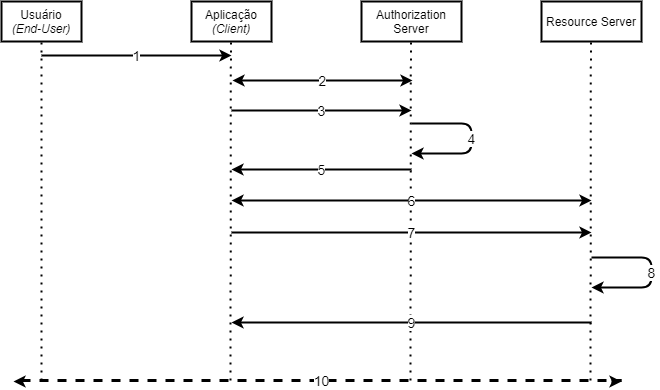

The diagram above was exported from draw.io. Its source (the exported page's mxGraphModel, read from the mxfile embedded in the PNG):
<mxGraphModel dx="768" dy="482" grid="1" gridSize="10" guides="1" tooltips="1" connect="1" arrows="1" fold="1" page="1" pageScale="1" pageWidth="850" pageHeight="1100" math="0" shadow="0">
  <root>
    <mxCell id="0" />
    <mxCell id="1" parent="0" />
    <mxCell id="3vCuEoNNwzsa7Q1B96Z--1" value="Usuário&lt;br&gt;&lt;i&gt;(End-User)&lt;/i&gt;" style="rounded=0;whiteSpace=wrap;html=1;strokeWidth=2;" parent="1" vertex="1">
      <mxGeometry x="100" y="221" width="80" height="40" as="geometry" />
    </mxCell>
    <mxCell id="3vCuEoNNwzsa7Q1B96Z--5" value="Aplicação&lt;br&gt;&lt;i&gt;(Client)&lt;/i&gt;" style="rounded=0;whiteSpace=wrap;html=1;strokeWidth=2;" parent="1" vertex="1">
      <mxGeometry x="290" y="221" width="80" height="40" as="geometry" />
    </mxCell>
    <mxCell id="3vCuEoNNwzsa7Q1B96Z--6" value="Authorization Server" style="rounded=0;whiteSpace=wrap;html=1;strokeWidth=2;" parent="1" vertex="1">
      <mxGeometry x="460" y="221" width="100" height="40" as="geometry" />
    </mxCell>
    <mxCell id="3vCuEoNNwzsa7Q1B96Z--8" value="" style="endArrow=none;dashed=1;html=1;dashPattern=1 3;strokeWidth=2;entryX=0.5;entryY=1;entryDx=0;entryDy=0;" parent="1" target="3vCuEoNNwzsa7Q1B96Z--1" edge="1">
      <mxGeometry width="50" height="50" relative="1" as="geometry">
        <mxPoint x="140" y="600" as="sourcePoint" />
        <mxPoint x="360" y="391" as="targetPoint" />
      </mxGeometry>
    </mxCell>
    <mxCell id="3vCuEoNNwzsa7Q1B96Z--10" value="" style="endArrow=none;dashed=1;html=1;dashPattern=1 3;strokeWidth=2;entryX=0.5;entryY=1;entryDx=0;entryDy=0;" parent="1" edge="1">
      <mxGeometry width="50" height="50" relative="1" as="geometry">
        <mxPoint x="329" y="600" as="sourcePoint" />
        <mxPoint x="329.4100000000001" y="260.9999999999999" as="targetPoint" />
      </mxGeometry>
    </mxCell>
    <mxCell id="3vCuEoNNwzsa7Q1B96Z--11" value="" style="endArrow=none;dashed=1;html=1;dashPattern=1 3;strokeWidth=2;entryX=0.5;entryY=1;entryDx=0;entryDy=0;" parent="1" edge="1">
      <mxGeometry width="50" height="50" relative="1" as="geometry">
        <mxPoint x="509" y="600" as="sourcePoint" />
        <mxPoint x="509.4100000000001" y="260.9999999999999" as="targetPoint" />
      </mxGeometry>
    </mxCell>
    <mxCell id="3vCuEoNNwzsa7Q1B96Z--18" value="&lt;font style=&quot;font-size: 14px&quot;&gt;4&lt;br&gt;&lt;/font&gt;" style="endArrow=classic;html=1;strokeWidth=2;" parent="1" edge="1">
      <mxGeometry width="50" height="50" relative="1" as="geometry">
        <mxPoint x="510" y="343" as="sourcePoint" />
        <mxPoint x="510" y="373" as="targetPoint" />
        <Array as="points">
          <mxPoint x="570" y="343" />
          <mxPoint x="570" y="373" />
        </Array>
      </mxGeometry>
    </mxCell>
    <mxCell id="3vCuEoNNwzsa7Q1B96Z--19" value="&lt;font style=&quot;font-size: 14px&quot;&gt;1&lt;br&gt;&lt;/font&gt;" style="endArrow=classic;html=1;strokeWidth=2;" parent="1" edge="1">
      <mxGeometry width="50" height="50" relative="1" as="geometry">
        <mxPoint x="140" y="275" as="sourcePoint" />
        <mxPoint x="330" y="275" as="targetPoint" />
      </mxGeometry>
    </mxCell>
    <mxCell id="3vCuEoNNwzsa7Q1B96Z--21" value="&lt;span style=&quot;font-size: 14px&quot;&gt;7&lt;/span&gt;" style="endArrow=classic;html=1;strokeWidth=2;" parent="1" edge="1">
      <mxGeometry width="50" height="50" relative="1" as="geometry">
        <mxPoint x="330" y="452" as="sourcePoint" />
        <mxPoint x="690" y="452" as="targetPoint" />
      </mxGeometry>
    </mxCell>
    <mxCell id="3vCuEoNNwzsa7Q1B96Z--24" value="Resource Server" style="rounded=0;whiteSpace=wrap;html=1;strokeWidth=2;" parent="1" vertex="1">
      <mxGeometry x="640" y="221" width="100" height="40" as="geometry" />
    </mxCell>
    <mxCell id="3vCuEoNNwzsa7Q1B96Z--25" value="" style="endArrow=none;dashed=1;html=1;dashPattern=1 3;strokeWidth=2;entryX=0.5;entryY=1;entryDx=0;entryDy=0;" parent="1" edge="1">
      <mxGeometry width="50" height="50" relative="1" as="geometry">
        <mxPoint x="689" y="600" as="sourcePoint" />
        <mxPoint x="689.4100000000001" y="260.9999999999999" as="targetPoint" />
      </mxGeometry>
    </mxCell>
    <mxCell id="rPnSWnd0TwVcfDoa770s-4" value="6" style="endArrow=classic;startArrow=classic;html=1;strokeWidth=2;fontSize=14;" parent="1" edge="1">
      <mxGeometry width="50" height="50" relative="1" as="geometry">
        <mxPoint x="330" y="420" as="sourcePoint" />
        <mxPoint x="690" y="420" as="targetPoint" />
      </mxGeometry>
    </mxCell>
    <mxCell id="rPnSWnd0TwVcfDoa770s-5" value="&lt;font style=&quot;font-size: 14px&quot;&gt;5&lt;br&gt;&lt;/font&gt;" style="endArrow=classic;html=1;strokeWidth=2;" parent="1" edge="1">
      <mxGeometry width="50" height="50" relative="1" as="geometry">
        <mxPoint x="510" y="389" as="sourcePoint" />
        <mxPoint x="330" y="389" as="targetPoint" />
      </mxGeometry>
    </mxCell>
    <mxCell id="rPnSWnd0TwVcfDoa770s-6" value="2" style="endArrow=classic;startArrow=classic;html=1;strokeWidth=2;fontSize=14;" parent="1" edge="1">
      <mxGeometry width="50" height="50" relative="1" as="geometry">
        <mxPoint x="331" y="300" as="sourcePoint" />
        <mxPoint x="511" y="300" as="targetPoint" />
      </mxGeometry>
    </mxCell>
    <mxCell id="rPnSWnd0TwVcfDoa770s-7" value="&lt;span style=&quot;font-size: 14px&quot;&gt;3&lt;/span&gt;" style="endArrow=classic;html=1;strokeWidth=2;" parent="1" edge="1">
      <mxGeometry width="50" height="50" relative="1" as="geometry">
        <mxPoint x="330" y="330" as="sourcePoint" />
        <mxPoint x="510" y="330" as="targetPoint" />
      </mxGeometry>
    </mxCell>
    <mxCell id="rPnSWnd0TwVcfDoa770s-8" value="&lt;font style=&quot;font-size: 14px&quot;&gt;8&lt;br&gt;&lt;/font&gt;" style="endArrow=classic;html=1;strokeWidth=2;" parent="1" edge="1">
      <mxGeometry width="50" height="50" relative="1" as="geometry">
        <mxPoint x="690" y="477" as="sourcePoint" />
        <mxPoint x="690" y="507" as="targetPoint" />
        <Array as="points">
          <mxPoint x="750" y="477" />
          <mxPoint x="750" y="507" />
        </Array>
      </mxGeometry>
    </mxCell>
    <mxCell id="rPnSWnd0TwVcfDoa770s-9" value="&lt;font style=&quot;font-size: 14px&quot;&gt;9&lt;br&gt;&lt;/font&gt;" style="endArrow=classic;html=1;strokeWidth=2;" parent="1" edge="1">
      <mxGeometry width="50" height="50" relative="1" as="geometry">
        <mxPoint x="690" y="542" as="sourcePoint" />
        <mxPoint x="330" y="542" as="targetPoint" />
      </mxGeometry>
    </mxCell>
    <mxCell id="rPnSWnd0TwVcfDoa770s-22" value="10" style="endArrow=none;html=1;strokeWidth=3;fontSize=14;dashed=1;" parent="1" edge="1">
      <mxGeometry width="50" height="50" relative="1" as="geometry">
        <mxPoint x="120" y="600" as="sourcePoint" />
        <mxPoint x="720" y="600" as="targetPoint" />
      </mxGeometry>
    </mxCell>
    <mxCell id="rPnSWnd0TwVcfDoa770s-25" value="" style="endArrow=classic;html=1;strokeWidth=2;fontSize=14;" parent="1" edge="1">
      <mxGeometry width="50" height="50" relative="1" as="geometry">
        <mxPoint x="121" y="601" as="sourcePoint" />
        <mxPoint x="112" y="601" as="targetPoint" />
      </mxGeometry>
    </mxCell>
    <mxCell id="rPnSWnd0TwVcfDoa770s-27" value="" style="endArrow=classic;html=1;strokeWidth=2;fontSize=14;" parent="1" edge="1">
      <mxGeometry width="50" height="50" relative="1" as="geometry">
        <mxPoint x="710" y="601" as="sourcePoint" />
        <mxPoint x="720" y="601" as="targetPoint" />
      </mxGeometry>
    </mxCell>
  </root>
</mxGraphModel>